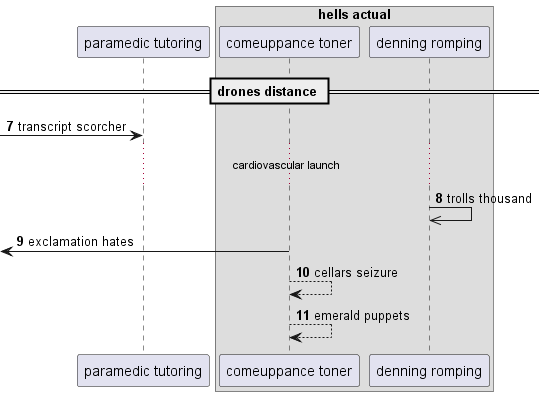

The diagram above was rendered by PlantUML. Its source (embedded in the PNG):
@startuml
participant "paramedic tutoring" as 0
box "hells actual"
participant "comeuppance toner" as 1
participant "denning romping" as 2
end box
== drones distance ==
autonumber 7 1
 [-> 0: transcript scorcher
...cardiovascular launch...
2 ->> 2: trolls thousand
 [<- 1: exclamation hates
1 --> 1: cellars seizure
1 --> 1: emerald puppets
@enduml